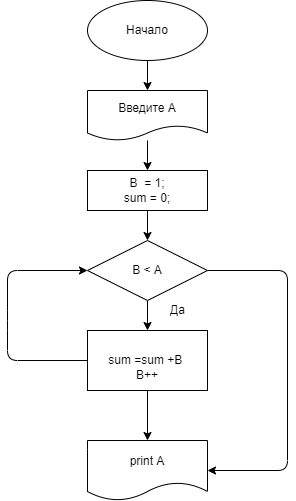

The diagram above was exported from draw.io. Its source (the exported page's mxGraphModel, read from the mxfile embedded in the PNG):
<mxGraphModel dx="986" dy="349" grid="1" gridSize="10" guides="1" tooltips="1" connect="1" arrows="1" fold="1" page="1" pageScale="1" pageWidth="827" pageHeight="1169" math="0" shadow="0">
  <root>
    <mxCell id="0" />
    <mxCell id="1" parent="0" />
    <mxCell id="4" value="" style="edgeStyle=none;html=1;" edge="1" parent="1" source="2" target="3">
      <mxGeometry relative="1" as="geometry" />
    </mxCell>
    <mxCell id="2" value="Начало" style="ellipse;whiteSpace=wrap;html=1;" vertex="1" parent="1">
      <mxGeometry x="340" y="10" width="120" height="60" as="geometry" />
    </mxCell>
    <mxCell id="7" value="" style="edgeStyle=none;html=1;" edge="1" parent="1" source="3" target="6">
      <mxGeometry relative="1" as="geometry" />
    </mxCell>
    <mxCell id="3" value="Введите A" style="shape=document;whiteSpace=wrap;html=1;boundedLbl=1;" vertex="1" parent="1">
      <mxGeometry x="340" y="100" width="120" height="50" as="geometry" />
    </mxCell>
    <mxCell id="9" value="" style="edgeStyle=none;html=1;" edge="1" parent="1" source="6" target="8">
      <mxGeometry relative="1" as="geometry" />
    </mxCell>
    <mxCell id="6" value="B&amp;nbsp; = 1;&lt;br&gt;sum = 0;" style="rounded=0;whiteSpace=wrap;html=1;" vertex="1" parent="1">
      <mxGeometry x="340" y="180" width="120" height="40" as="geometry" />
    </mxCell>
    <mxCell id="11" value="" style="edgeStyle=none;html=1;" edge="1" parent="1" source="8" target="10">
      <mxGeometry relative="1" as="geometry" />
    </mxCell>
    <mxCell id="16" style="edgeStyle=none;html=1;entryX=1;entryY=0.5;entryDx=0;entryDy=0;" edge="1" parent="1" source="8" target="13">
      <mxGeometry relative="1" as="geometry">
        <Array as="points">
          <mxPoint x="540" y="280" />
          <mxPoint x="540" y="480" />
        </Array>
      </mxGeometry>
    </mxCell>
    <mxCell id="8" value="B &amp;lt; A" style="rhombus;whiteSpace=wrap;html=1;" vertex="1" parent="1">
      <mxGeometry x="340" y="250" width="120" height="60" as="geometry" />
    </mxCell>
    <mxCell id="14" style="edgeStyle=none;html=1;entryX=0;entryY=0.5;entryDx=0;entryDy=0;" edge="1" parent="1" source="10" target="8">
      <mxGeometry relative="1" as="geometry">
        <Array as="points">
          <mxPoint x="260" y="370" />
          <mxPoint x="260" y="330" />
          <mxPoint x="260" y="280" />
        </Array>
      </mxGeometry>
    </mxCell>
    <mxCell id="15" value="" style="edgeStyle=none;html=1;" edge="1" parent="1" source="10" target="13">
      <mxGeometry relative="1" as="geometry" />
    </mxCell>
    <mxCell id="10" value="&lt;br&gt;sum =sum +B &lt;br&gt;B++" style="rounded=0;whiteSpace=wrap;html=1;" vertex="1" parent="1">
      <mxGeometry x="340" y="340" width="120" height="60" as="geometry" />
    </mxCell>
    <mxCell id="12" value="Да" style="text;html=1;align=center;verticalAlign=middle;resizable=0;points=[];autosize=1;strokeColor=none;fillColor=none;" vertex="1" parent="1">
      <mxGeometry x="410" y="305" width="40" height="30" as="geometry" />
    </mxCell>
    <mxCell id="13" value="print A" style="shape=document;whiteSpace=wrap;html=1;boundedLbl=1;" vertex="1" parent="1">
      <mxGeometry x="340" y="450" width="120" height="60" as="geometry" />
    </mxCell>
  </root>
</mxGraphModel>